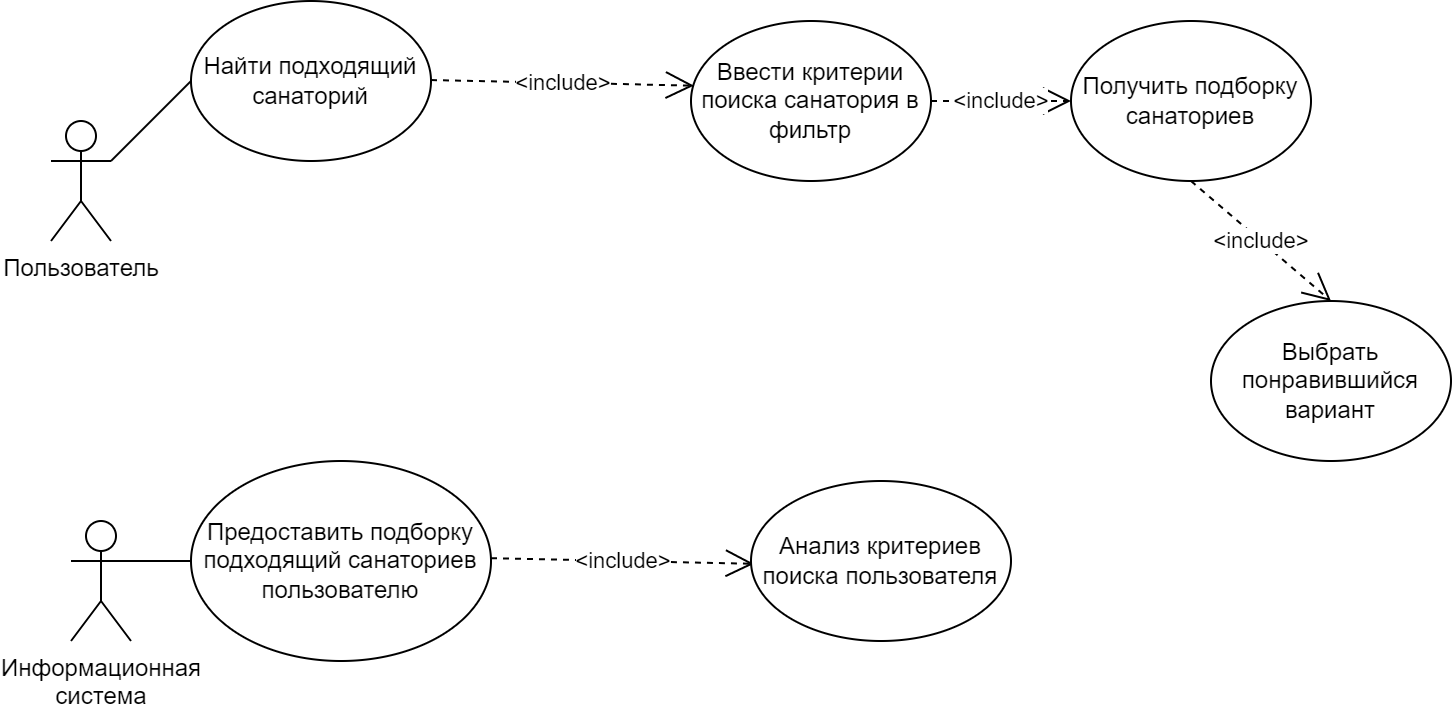

The diagram above was exported from draw.io. Its source (the exported page's mxGraphModel, read from the mxfile embedded in the PNG):
<mxGraphModel dx="1335" dy="816" grid="1" gridSize="10" guides="1" tooltips="1" connect="1" arrows="1" fold="1" page="1" pageScale="1" pageWidth="827" pageHeight="583" math="0" shadow="0">
  <root>
    <mxCell id="0" />
    <mxCell id="1" parent="0" />
    <mxCell id="GcTT-BvCm1B_Foo9uRIs-1" value="Информационная&lt;br&gt;система" style="shape=umlActor;verticalLabelPosition=bottom;verticalAlign=top;html=1;outlineConnect=0;" vertex="1" parent="1">
      <mxGeometry x="60" y="340" width="30" height="60" as="geometry" />
    </mxCell>
    <mxCell id="GcTT-BvCm1B_Foo9uRIs-2" value="Пользователь" style="shape=umlActor;verticalLabelPosition=bottom;verticalAlign=top;html=1;outlineConnect=0;" vertex="1" parent="1">
      <mxGeometry x="50" y="140" width="30" height="60" as="geometry" />
    </mxCell>
    <mxCell id="GcTT-BvCm1B_Foo9uRIs-3" value="Найти подходящий санаторий" style="ellipse;whiteSpace=wrap;html=1;" vertex="1" parent="1">
      <mxGeometry x="120" y="80" width="120" height="80" as="geometry" />
    </mxCell>
    <mxCell id="GcTT-BvCm1B_Foo9uRIs-4" value="" style="endArrow=none;html=1;rounded=0;entryX=0;entryY=0.5;entryDx=0;entryDy=0;exitX=1;exitY=0.3333333333333333;exitDx=0;exitDy=0;exitPerimeter=0;" edge="1" parent="1" source="GcTT-BvCm1B_Foo9uRIs-2" target="GcTT-BvCm1B_Foo9uRIs-3">
      <mxGeometry width="50" height="50" relative="1" as="geometry">
        <mxPoint x="230" y="180" as="sourcePoint" />
        <mxPoint x="280" y="130" as="targetPoint" />
      </mxGeometry>
    </mxCell>
    <mxCell id="GcTT-BvCm1B_Foo9uRIs-5" value="&amp;lt;include&amp;gt;" style="endArrow=open;endSize=12;dashed=1;html=1;rounded=0;entryX=0.012;entryY=0.404;entryDx=0;entryDy=0;entryPerimeter=0;" edge="1" parent="1" target="GcTT-BvCm1B_Foo9uRIs-6">
      <mxGeometry width="160" relative="1" as="geometry">
        <mxPoint x="240" y="119.5" as="sourcePoint" />
        <mxPoint x="400" y="119.5" as="targetPoint" />
      </mxGeometry>
    </mxCell>
    <mxCell id="GcTT-BvCm1B_Foo9uRIs-6" value="Ввести критерии поиска санатория в фильтр" style="ellipse;whiteSpace=wrap;html=1;" vertex="1" parent="1">
      <mxGeometry x="370" y="90" width="120" height="80" as="geometry" />
    </mxCell>
    <mxCell id="GcTT-BvCm1B_Foo9uRIs-8" value="Получить подборку санаториев" style="ellipse;whiteSpace=wrap;html=1;" vertex="1" parent="1">
      <mxGeometry x="560" y="90" width="120" height="80" as="geometry" />
    </mxCell>
    <mxCell id="GcTT-BvCm1B_Foo9uRIs-11" value="&amp;lt;include&amp;gt;" style="endArrow=open;endSize=12;dashed=1;html=1;rounded=0;entryX=0;entryY=0.5;entryDx=0;entryDy=0;exitX=1;exitY=0.5;exitDx=0;exitDy=0;" edge="1" parent="1" source="GcTT-BvCm1B_Foo9uRIs-6" target="GcTT-BvCm1B_Foo9uRIs-8">
      <mxGeometry width="160" relative="1" as="geometry">
        <mxPoint x="260" y="139.5" as="sourcePoint" />
        <mxPoint x="435.44000000000005" y="132.32000000000005" as="targetPoint" />
      </mxGeometry>
    </mxCell>
    <mxCell id="GcTT-BvCm1B_Foo9uRIs-13" value="Предоставить подборку подходящий санаториев пользователю" style="ellipse;whiteSpace=wrap;html=1;" vertex="1" parent="1">
      <mxGeometry x="120" y="310" width="150" height="100" as="geometry" />
    </mxCell>
    <mxCell id="GcTT-BvCm1B_Foo9uRIs-14" value="" style="endArrow=none;html=1;rounded=0;exitX=1;exitY=0.3333333333333333;exitDx=0;exitDy=0;exitPerimeter=0;" edge="1" parent="1" target="GcTT-BvCm1B_Foo9uRIs-13">
      <mxGeometry width="50" height="50" relative="1" as="geometry">
        <mxPoint x="90" y="360" as="sourcePoint" />
        <mxPoint x="130" y="320" as="targetPoint" />
        <Array as="points" />
      </mxGeometry>
    </mxCell>
    <mxCell id="GcTT-BvCm1B_Foo9uRIs-15" value="&amp;lt;include&amp;gt;" style="endArrow=open;endSize=12;dashed=1;html=1;rounded=0;entryX=0.012;entryY=0.404;entryDx=0;entryDy=0;entryPerimeter=0;" edge="1" parent="1">
      <mxGeometry width="160" relative="1" as="geometry">
        <mxPoint x="270" y="358.59000000000003" as="sourcePoint" />
        <mxPoint x="401.44000000000005" y="361.4100000000001" as="targetPoint" />
      </mxGeometry>
    </mxCell>
    <mxCell id="GcTT-BvCm1B_Foo9uRIs-16" value="Анализ критериев поиска пользователя" style="ellipse;whiteSpace=wrap;html=1;" vertex="1" parent="1">
      <mxGeometry x="400" y="320" width="130" height="80" as="geometry" />
    </mxCell>
    <mxCell id="GcTT-BvCm1B_Foo9uRIs-17" value="Выбрать понравившийся вариант" style="ellipse;whiteSpace=wrap;html=1;" vertex="1" parent="1">
      <mxGeometry x="630" y="230" width="120" height="80" as="geometry" />
    </mxCell>
    <mxCell id="GcTT-BvCm1B_Foo9uRIs-18" value="&amp;lt;include&amp;gt;" style="endArrow=open;endSize=12;dashed=1;html=1;rounded=0;entryX=0.5;entryY=0;entryDx=0;entryDy=0;" edge="1" parent="1" target="GcTT-BvCm1B_Foo9uRIs-17">
      <mxGeometry width="160" relative="1" as="geometry">
        <mxPoint x="620" y="170" as="sourcePoint" />
        <mxPoint x="751.44" y="172.82000000000005" as="targetPoint" />
      </mxGeometry>
    </mxCell>
  </root>
</mxGraphModel>